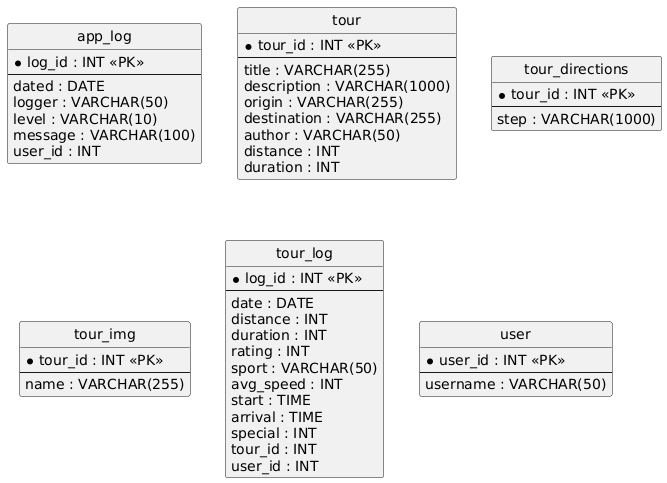

The diagram above was rendered by PlantUML. Its source (embedded in the PNG):
@startuml
hide circle
skinparam linetype ortho

entity "app_log" as app_log {
  * log_id : INT <<PK>>
  --
  dated : DATE
  logger : VARCHAR(50)
  level : VARCHAR(10)
  message : VARCHAR(100)
  user_id : INT
}

entity "tour" as tour {
  * tour_id : INT <<PK>>
  --
  title : VARCHAR(255)
  description : VARCHAR(1000)
  origin : VARCHAR(255)
  destination : VARCHAR(255)
  author : VARCHAR(50)
  distance : INT
  duration : INT
}

entity "tour_directions" as tour_directions {
  * tour_id : INT <<PK>>
  --
  step : VARCHAR(1000)
}

entity "tour_img" as tour_img {
  * tour_id : INT <<PK>>
  --
  name : VARCHAR(255)
}

entity "tour_log" as tour_log {
  * log_id : INT <<PK>>
  --
  date : DATE
  distance : INT
  duration : INT
  rating : INT
  sport : VARCHAR(50)
  avg_speed : INT
  start : TIME
  arrival : TIME
  special : INT
  tour_id : INT
  user_id : INT
}

entity "user" as user {
  * user_id : INT <<PK>>
  --
  username : VARCHAR(50)
}

@enduml